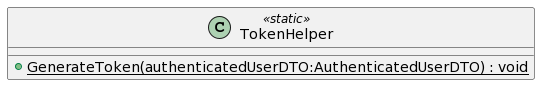

The diagram above was rendered by PlantUML. Its source (embedded in the PNG):
@startuml
class TokenHelper <<static>> {
    + {static} GenerateToken(authenticatedUserDTO:AuthenticatedUserDTO) : void
}
@enduml